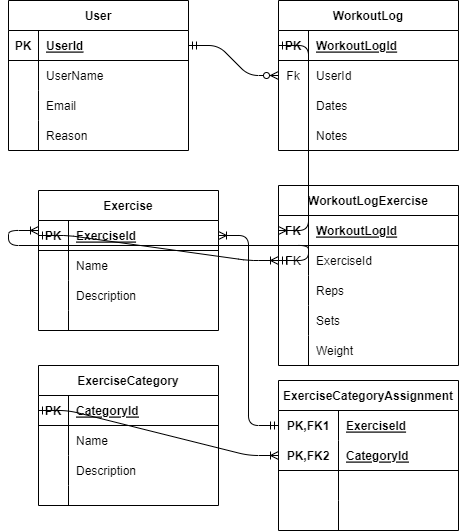

The diagram above was exported from draw.io. Its source (the exported page's mxGraphModel, read from the mxfile embedded in the PNG):
<mxGraphModel dx="1916" dy="599" grid="1" gridSize="10" guides="1" tooltips="1" connect="1" arrows="1" fold="1" page="1" pageScale="1" pageWidth="850" pageHeight="1100" math="0" shadow="0">
  <root>
    <mxCell id="0" />
    <mxCell id="1" parent="0" />
    <mxCell id="154" value="User" style="shape=table;startSize=30;container=1;collapsible=1;childLayout=tableLayout;fixedRows=1;rowLines=0;fontStyle=1;align=center;resizeLast=1;" vertex="1" parent="1">
      <mxGeometry y="190" width="180" height="150" as="geometry" />
    </mxCell>
    <mxCell id="155" value="" style="shape=tableRow;horizontal=0;startSize=0;swimlaneHead=0;swimlaneBody=0;fillColor=none;collapsible=0;dropTarget=0;points=[[0,0.5],[1,0.5]];portConstraint=eastwest;top=0;left=0;right=0;bottom=1;" vertex="1" parent="154">
      <mxGeometry y="30" width="180" height="30" as="geometry" />
    </mxCell>
    <mxCell id="156" value="PK" style="shape=partialRectangle;connectable=0;fillColor=none;top=0;left=0;bottom=0;right=0;fontStyle=1;overflow=hidden;" vertex="1" parent="155">
      <mxGeometry width="30" height="30" as="geometry">
        <mxRectangle width="30" height="30" as="alternateBounds" />
      </mxGeometry>
    </mxCell>
    <mxCell id="157" value="UserId" style="shape=partialRectangle;connectable=0;fillColor=none;top=0;left=0;bottom=0;right=0;align=left;spacingLeft=6;fontStyle=5;overflow=hidden;" vertex="1" parent="155">
      <mxGeometry x="30" width="150" height="30" as="geometry">
        <mxRectangle width="150" height="30" as="alternateBounds" />
      </mxGeometry>
    </mxCell>
    <mxCell id="158" value="" style="shape=tableRow;horizontal=0;startSize=0;swimlaneHead=0;swimlaneBody=0;fillColor=none;collapsible=0;dropTarget=0;points=[[0,0.5],[1,0.5]];portConstraint=eastwest;top=0;left=0;right=0;bottom=0;" vertex="1" parent="154">
      <mxGeometry y="60" width="180" height="30" as="geometry" />
    </mxCell>
    <mxCell id="159" value="" style="shape=partialRectangle;connectable=0;fillColor=none;top=0;left=0;bottom=0;right=0;editable=1;overflow=hidden;" vertex="1" parent="158">
      <mxGeometry width="30" height="30" as="geometry">
        <mxRectangle width="30" height="30" as="alternateBounds" />
      </mxGeometry>
    </mxCell>
    <mxCell id="160" value="UserName" style="shape=partialRectangle;connectable=0;fillColor=none;top=0;left=0;bottom=0;right=0;align=left;spacingLeft=6;overflow=hidden;" vertex="1" parent="158">
      <mxGeometry x="30" width="150" height="30" as="geometry">
        <mxRectangle width="150" height="30" as="alternateBounds" />
      </mxGeometry>
    </mxCell>
    <mxCell id="161" value="" style="shape=tableRow;horizontal=0;startSize=0;swimlaneHead=0;swimlaneBody=0;fillColor=none;collapsible=0;dropTarget=0;points=[[0,0.5],[1,0.5]];portConstraint=eastwest;top=0;left=0;right=0;bottom=0;" vertex="1" parent="154">
      <mxGeometry y="90" width="180" height="30" as="geometry" />
    </mxCell>
    <mxCell id="162" value="" style="shape=partialRectangle;connectable=0;fillColor=none;top=0;left=0;bottom=0;right=0;editable=1;overflow=hidden;" vertex="1" parent="161">
      <mxGeometry width="30" height="30" as="geometry">
        <mxRectangle width="30" height="30" as="alternateBounds" />
      </mxGeometry>
    </mxCell>
    <mxCell id="163" value="Email" style="shape=partialRectangle;connectable=0;fillColor=none;top=0;left=0;bottom=0;right=0;align=left;spacingLeft=6;overflow=hidden;" vertex="1" parent="161">
      <mxGeometry x="30" width="150" height="30" as="geometry">
        <mxRectangle width="150" height="30" as="alternateBounds" />
      </mxGeometry>
    </mxCell>
    <mxCell id="164" value="" style="shape=tableRow;horizontal=0;startSize=0;swimlaneHead=0;swimlaneBody=0;fillColor=none;collapsible=0;dropTarget=0;points=[[0,0.5],[1,0.5]];portConstraint=eastwest;top=0;left=0;right=0;bottom=0;" vertex="1" parent="154">
      <mxGeometry y="120" width="180" height="30" as="geometry" />
    </mxCell>
    <mxCell id="165" value="" style="shape=partialRectangle;connectable=0;fillColor=none;top=0;left=0;bottom=0;right=0;editable=1;overflow=hidden;" vertex="1" parent="164">
      <mxGeometry width="30" height="30" as="geometry">
        <mxRectangle width="30" height="30" as="alternateBounds" />
      </mxGeometry>
    </mxCell>
    <mxCell id="166" value="Reason" style="shape=partialRectangle;connectable=0;fillColor=none;top=0;left=0;bottom=0;right=0;align=left;spacingLeft=6;overflow=hidden;" vertex="1" parent="164">
      <mxGeometry x="30" width="150" height="30" as="geometry">
        <mxRectangle width="150" height="30" as="alternateBounds" />
      </mxGeometry>
    </mxCell>
    <mxCell id="167" value="WorkoutLog" style="shape=table;startSize=30;container=1;collapsible=1;childLayout=tableLayout;fixedRows=1;rowLines=0;fontStyle=1;align=center;resizeLast=1;" vertex="1" parent="1">
      <mxGeometry x="270" y="190" width="180" height="150" as="geometry" />
    </mxCell>
    <mxCell id="168" value="" style="shape=tableRow;horizontal=0;startSize=0;swimlaneHead=0;swimlaneBody=0;fillColor=none;collapsible=0;dropTarget=0;points=[[0,0.5],[1,0.5]];portConstraint=eastwest;top=0;left=0;right=0;bottom=1;" vertex="1" parent="167">
      <mxGeometry y="30" width="180" height="30" as="geometry" />
    </mxCell>
    <mxCell id="169" value="PK" style="shape=partialRectangle;connectable=0;fillColor=none;top=0;left=0;bottom=0;right=0;fontStyle=1;overflow=hidden;" vertex="1" parent="168">
      <mxGeometry width="30" height="30" as="geometry">
        <mxRectangle width="30" height="30" as="alternateBounds" />
      </mxGeometry>
    </mxCell>
    <mxCell id="170" value="WorkoutLogId" style="shape=partialRectangle;connectable=0;fillColor=none;top=0;left=0;bottom=0;right=0;align=left;spacingLeft=6;fontStyle=5;overflow=hidden;" vertex="1" parent="168">
      <mxGeometry x="30" width="150" height="30" as="geometry">
        <mxRectangle width="150" height="30" as="alternateBounds" />
      </mxGeometry>
    </mxCell>
    <mxCell id="171" value="" style="shape=tableRow;horizontal=0;startSize=0;swimlaneHead=0;swimlaneBody=0;fillColor=none;collapsible=0;dropTarget=0;points=[[0,0.5],[1,0.5]];portConstraint=eastwest;top=0;left=0;right=0;bottom=0;" vertex="1" parent="167">
      <mxGeometry y="60" width="180" height="30" as="geometry" />
    </mxCell>
    <mxCell id="172" value="Fk" style="shape=partialRectangle;connectable=0;fillColor=none;top=0;left=0;bottom=0;right=0;editable=1;overflow=hidden;" vertex="1" parent="171">
      <mxGeometry width="30" height="30" as="geometry">
        <mxRectangle width="30" height="30" as="alternateBounds" />
      </mxGeometry>
    </mxCell>
    <mxCell id="173" value="UserId" style="shape=partialRectangle;connectable=0;fillColor=none;top=0;left=0;bottom=0;right=0;align=left;spacingLeft=6;overflow=hidden;" vertex="1" parent="171">
      <mxGeometry x="30" width="150" height="30" as="geometry">
        <mxRectangle width="150" height="30" as="alternateBounds" />
      </mxGeometry>
    </mxCell>
    <mxCell id="174" value="" style="shape=tableRow;horizontal=0;startSize=0;swimlaneHead=0;swimlaneBody=0;fillColor=none;collapsible=0;dropTarget=0;points=[[0,0.5],[1,0.5]];portConstraint=eastwest;top=0;left=0;right=0;bottom=0;" vertex="1" parent="167">
      <mxGeometry y="90" width="180" height="30" as="geometry" />
    </mxCell>
    <mxCell id="175" value="" style="shape=partialRectangle;connectable=0;fillColor=none;top=0;left=0;bottom=0;right=0;editable=1;overflow=hidden;" vertex="1" parent="174">
      <mxGeometry width="30" height="30" as="geometry">
        <mxRectangle width="30" height="30" as="alternateBounds" />
      </mxGeometry>
    </mxCell>
    <mxCell id="176" value="Dates" style="shape=partialRectangle;connectable=0;fillColor=none;top=0;left=0;bottom=0;right=0;align=left;spacingLeft=6;overflow=hidden;" vertex="1" parent="174">
      <mxGeometry x="30" width="150" height="30" as="geometry">
        <mxRectangle width="150" height="30" as="alternateBounds" />
      </mxGeometry>
    </mxCell>
    <mxCell id="177" value="" style="shape=tableRow;horizontal=0;startSize=0;swimlaneHead=0;swimlaneBody=0;fillColor=none;collapsible=0;dropTarget=0;points=[[0,0.5],[1,0.5]];portConstraint=eastwest;top=0;left=0;right=0;bottom=0;" vertex="1" parent="167">
      <mxGeometry y="120" width="180" height="30" as="geometry" />
    </mxCell>
    <mxCell id="178" value="" style="shape=partialRectangle;connectable=0;fillColor=none;top=0;left=0;bottom=0;right=0;editable=1;overflow=hidden;" vertex="1" parent="177">
      <mxGeometry width="30" height="30" as="geometry">
        <mxRectangle width="30" height="30" as="alternateBounds" />
      </mxGeometry>
    </mxCell>
    <mxCell id="179" value="Notes" style="shape=partialRectangle;connectable=0;fillColor=none;top=0;left=0;bottom=0;right=0;align=left;spacingLeft=6;overflow=hidden;" vertex="1" parent="177">
      <mxGeometry x="30" width="150" height="30" as="geometry">
        <mxRectangle width="150" height="30" as="alternateBounds" />
      </mxGeometry>
    </mxCell>
    <mxCell id="180" value="" style="edgeStyle=entityRelationEdgeStyle;fontSize=12;html=1;endArrow=ERzeroToMany;startArrow=ERmandOne;entryX=0;entryY=0.5;entryDx=0;entryDy=0;exitX=1;exitY=0.5;exitDx=0;exitDy=0;" edge="1" parent="1" source="155" target="171">
      <mxGeometry width="100" height="100" relative="1" as="geometry">
        <mxPoint x="170" y="330" as="sourcePoint" />
        <mxPoint x="270" y="230" as="targetPoint" />
      </mxGeometry>
    </mxCell>
    <mxCell id="181" value="Exercise" style="shape=table;startSize=30;container=1;collapsible=1;childLayout=tableLayout;fixedRows=1;rowLines=0;fontStyle=1;align=center;resizeLast=1;" vertex="1" parent="1">
      <mxGeometry x="30" y="380" width="180" height="140" as="geometry" />
    </mxCell>
    <mxCell id="182" value="" style="shape=tableRow;horizontal=0;startSize=0;swimlaneHead=0;swimlaneBody=0;fillColor=none;collapsible=0;dropTarget=0;points=[[0,0.5],[1,0.5]];portConstraint=eastwest;top=0;left=0;right=0;bottom=1;" vertex="1" parent="181">
      <mxGeometry y="30" width="180" height="30" as="geometry" />
    </mxCell>
    <mxCell id="183" value="PK" style="shape=partialRectangle;connectable=0;fillColor=none;top=0;left=0;bottom=0;right=0;fontStyle=1;overflow=hidden;" vertex="1" parent="182">
      <mxGeometry width="30" height="30" as="geometry">
        <mxRectangle width="30" height="30" as="alternateBounds" />
      </mxGeometry>
    </mxCell>
    <mxCell id="184" value="ExerciseId" style="shape=partialRectangle;connectable=0;fillColor=none;top=0;left=0;bottom=0;right=0;align=left;spacingLeft=6;fontStyle=5;overflow=hidden;" vertex="1" parent="182">
      <mxGeometry x="30" width="150" height="30" as="geometry">
        <mxRectangle width="150" height="30" as="alternateBounds" />
      </mxGeometry>
    </mxCell>
    <mxCell id="185" value="" style="shape=tableRow;horizontal=0;startSize=0;swimlaneHead=0;swimlaneBody=0;fillColor=none;collapsible=0;dropTarget=0;points=[[0,0.5],[1,0.5]];portConstraint=eastwest;top=0;left=0;right=0;bottom=0;" vertex="1" parent="181">
      <mxGeometry y="60" width="180" height="30" as="geometry" />
    </mxCell>
    <mxCell id="186" value="" style="shape=partialRectangle;connectable=0;fillColor=none;top=0;left=0;bottom=0;right=0;editable=1;overflow=hidden;" vertex="1" parent="185">
      <mxGeometry width="30" height="30" as="geometry">
        <mxRectangle width="30" height="30" as="alternateBounds" />
      </mxGeometry>
    </mxCell>
    <mxCell id="187" value="Name" style="shape=partialRectangle;connectable=0;fillColor=none;top=0;left=0;bottom=0;right=0;align=left;spacingLeft=6;overflow=hidden;" vertex="1" parent="185">
      <mxGeometry x="30" width="150" height="30" as="geometry">
        <mxRectangle width="150" height="30" as="alternateBounds" />
      </mxGeometry>
    </mxCell>
    <mxCell id="188" value="" style="shape=tableRow;horizontal=0;startSize=0;swimlaneHead=0;swimlaneBody=0;fillColor=none;collapsible=0;dropTarget=0;points=[[0,0.5],[1,0.5]];portConstraint=eastwest;top=0;left=0;right=0;bottom=0;" vertex="1" parent="181">
      <mxGeometry y="90" width="180" height="30" as="geometry" />
    </mxCell>
    <mxCell id="189" value="" style="shape=partialRectangle;connectable=0;fillColor=none;top=0;left=0;bottom=0;right=0;editable=1;overflow=hidden;" vertex="1" parent="188">
      <mxGeometry width="30" height="30" as="geometry">
        <mxRectangle width="30" height="30" as="alternateBounds" />
      </mxGeometry>
    </mxCell>
    <mxCell id="190" value="Description" style="shape=partialRectangle;connectable=0;fillColor=none;top=0;left=0;bottom=0;right=0;align=left;spacingLeft=6;overflow=hidden;" vertex="1" parent="188">
      <mxGeometry x="30" width="150" height="30" as="geometry">
        <mxRectangle width="150" height="30" as="alternateBounds" />
      </mxGeometry>
    </mxCell>
    <mxCell id="191" value="" style="shape=tableRow;horizontal=0;startSize=0;swimlaneHead=0;swimlaneBody=0;fillColor=none;collapsible=0;dropTarget=0;points=[[0,0.5],[1,0.5]];portConstraint=eastwest;top=0;left=0;right=0;bottom=0;" vertex="1" parent="181">
      <mxGeometry y="120" width="180" height="20" as="geometry" />
    </mxCell>
    <mxCell id="192" value="" style="shape=partialRectangle;connectable=0;fillColor=none;top=0;left=0;bottom=0;right=0;editable=1;overflow=hidden;" vertex="1" parent="191">
      <mxGeometry width="30" height="20" as="geometry">
        <mxRectangle width="30" height="20" as="alternateBounds" />
      </mxGeometry>
    </mxCell>
    <mxCell id="193" value="" style="shape=partialRectangle;connectable=0;fillColor=none;top=0;left=0;bottom=0;right=0;align=left;spacingLeft=6;overflow=hidden;" vertex="1" parent="191">
      <mxGeometry x="30" width="150" height="20" as="geometry">
        <mxRectangle width="150" height="20" as="alternateBounds" />
      </mxGeometry>
    </mxCell>
    <mxCell id="195" value="WorkoutLogExercise" style="shape=table;startSize=30;container=1;collapsible=1;childLayout=tableLayout;fixedRows=1;rowLines=0;fontStyle=1;align=center;resizeLast=1;" vertex="1" parent="1">
      <mxGeometry x="270" y="375" width="180" height="180" as="geometry" />
    </mxCell>
    <mxCell id="196" value="" style="shape=tableRow;horizontal=0;startSize=0;swimlaneHead=0;swimlaneBody=0;fillColor=none;collapsible=0;dropTarget=0;points=[[0,0.5],[1,0.5]];portConstraint=eastwest;top=0;left=0;right=0;bottom=1;" vertex="1" parent="195">
      <mxGeometry y="30" width="180" height="30" as="geometry" />
    </mxCell>
    <mxCell id="197" value="FK" style="shape=partialRectangle;connectable=0;fillColor=none;top=0;left=0;bottom=0;right=0;fontStyle=1;overflow=hidden;" vertex="1" parent="196">
      <mxGeometry width="30" height="30" as="geometry">
        <mxRectangle width="30" height="30" as="alternateBounds" />
      </mxGeometry>
    </mxCell>
    <mxCell id="198" value="WorkoutLogId" style="shape=partialRectangle;connectable=0;fillColor=none;top=0;left=0;bottom=0;right=0;align=left;spacingLeft=6;fontStyle=5;overflow=hidden;" vertex="1" parent="196">
      <mxGeometry x="30" width="150" height="30" as="geometry">
        <mxRectangle width="150" height="30" as="alternateBounds" />
      </mxGeometry>
    </mxCell>
    <mxCell id="199" value="" style="shape=tableRow;horizontal=0;startSize=0;swimlaneHead=0;swimlaneBody=0;fillColor=none;collapsible=0;dropTarget=0;points=[[0,0.5],[1,0.5]];portConstraint=eastwest;top=0;left=0;right=0;bottom=0;" vertex="1" parent="195">
      <mxGeometry y="60" width="180" height="30" as="geometry" />
    </mxCell>
    <mxCell id="200" value="FK" style="shape=partialRectangle;connectable=0;fillColor=none;top=0;left=0;bottom=0;right=0;editable=1;overflow=hidden;" vertex="1" parent="199">
      <mxGeometry width="30" height="30" as="geometry">
        <mxRectangle width="30" height="30" as="alternateBounds" />
      </mxGeometry>
    </mxCell>
    <mxCell id="201" value="ExerciseId" style="shape=partialRectangle;connectable=0;fillColor=none;top=0;left=0;bottom=0;right=0;align=left;spacingLeft=6;overflow=hidden;" vertex="1" parent="199">
      <mxGeometry x="30" width="150" height="30" as="geometry">
        <mxRectangle width="150" height="30" as="alternateBounds" />
      </mxGeometry>
    </mxCell>
    <mxCell id="202" value="" style="shape=tableRow;horizontal=0;startSize=0;swimlaneHead=0;swimlaneBody=0;fillColor=none;collapsible=0;dropTarget=0;points=[[0,0.5],[1,0.5]];portConstraint=eastwest;top=0;left=0;right=0;bottom=0;" vertex="1" parent="195">
      <mxGeometry y="90" width="180" height="30" as="geometry" />
    </mxCell>
    <mxCell id="203" value="" style="shape=partialRectangle;connectable=0;fillColor=none;top=0;left=0;bottom=0;right=0;editable=1;overflow=hidden;" vertex="1" parent="202">
      <mxGeometry width="30" height="30" as="geometry">
        <mxRectangle width="30" height="30" as="alternateBounds" />
      </mxGeometry>
    </mxCell>
    <mxCell id="204" value="Reps" style="shape=partialRectangle;connectable=0;fillColor=none;top=0;left=0;bottom=0;right=0;align=left;spacingLeft=6;overflow=hidden;" vertex="1" parent="202">
      <mxGeometry x="30" width="150" height="30" as="geometry">
        <mxRectangle width="150" height="30" as="alternateBounds" />
      </mxGeometry>
    </mxCell>
    <mxCell id="205" value="" style="shape=tableRow;horizontal=0;startSize=0;swimlaneHead=0;swimlaneBody=0;fillColor=none;collapsible=0;dropTarget=0;points=[[0,0.5],[1,0.5]];portConstraint=eastwest;top=0;left=0;right=0;bottom=0;" vertex="1" parent="195">
      <mxGeometry y="120" width="180" height="30" as="geometry" />
    </mxCell>
    <mxCell id="206" value="" style="shape=partialRectangle;connectable=0;fillColor=none;top=0;left=0;bottom=0;right=0;editable=1;overflow=hidden;" vertex="1" parent="205">
      <mxGeometry width="30" height="30" as="geometry">
        <mxRectangle width="30" height="30" as="alternateBounds" />
      </mxGeometry>
    </mxCell>
    <mxCell id="207" value="Sets" style="shape=partialRectangle;connectable=0;fillColor=none;top=0;left=0;bottom=0;right=0;align=left;spacingLeft=6;overflow=hidden;" vertex="1" parent="205">
      <mxGeometry x="30" width="150" height="30" as="geometry">
        <mxRectangle width="150" height="30" as="alternateBounds" />
      </mxGeometry>
    </mxCell>
    <mxCell id="208" value="" style="shape=tableRow;horizontal=0;startSize=0;swimlaneHead=0;swimlaneBody=0;fillColor=none;collapsible=0;dropTarget=0;points=[[0,0.5],[1,0.5]];portConstraint=eastwest;top=0;left=0;right=0;bottom=0;" vertex="1" parent="195">
      <mxGeometry y="150" width="180" height="30" as="geometry" />
    </mxCell>
    <mxCell id="209" value="" style="shape=partialRectangle;connectable=0;fillColor=none;top=0;left=0;bottom=0;right=0;editable=1;overflow=hidden;" vertex="1" parent="208">
      <mxGeometry width="30" height="30" as="geometry">
        <mxRectangle width="30" height="30" as="alternateBounds" />
      </mxGeometry>
    </mxCell>
    <mxCell id="210" value="Weight" style="shape=partialRectangle;connectable=0;fillColor=none;top=0;left=0;bottom=0;right=0;align=left;spacingLeft=6;overflow=hidden;" vertex="1" parent="208">
      <mxGeometry x="30" width="150" height="30" as="geometry">
        <mxRectangle width="150" height="30" as="alternateBounds" />
      </mxGeometry>
    </mxCell>
    <mxCell id="211" value="ExerciseCategory" style="shape=table;startSize=30;container=1;collapsible=1;childLayout=tableLayout;fixedRows=1;rowLines=0;fontStyle=1;align=center;resizeLast=1;" vertex="1" parent="1">
      <mxGeometry x="30" y="555" width="180" height="140" as="geometry" />
    </mxCell>
    <mxCell id="212" value="" style="shape=tableRow;horizontal=0;startSize=0;swimlaneHead=0;swimlaneBody=0;fillColor=none;collapsible=0;dropTarget=0;points=[[0,0.5],[1,0.5]];portConstraint=eastwest;top=0;left=0;right=0;bottom=1;" vertex="1" parent="211">
      <mxGeometry y="30" width="180" height="30" as="geometry" />
    </mxCell>
    <mxCell id="213" value="PK" style="shape=partialRectangle;connectable=0;fillColor=none;top=0;left=0;bottom=0;right=0;fontStyle=1;overflow=hidden;" vertex="1" parent="212">
      <mxGeometry width="30" height="30" as="geometry">
        <mxRectangle width="30" height="30" as="alternateBounds" />
      </mxGeometry>
    </mxCell>
    <mxCell id="214" value="CategoryId" style="shape=partialRectangle;connectable=0;fillColor=none;top=0;left=0;bottom=0;right=0;align=left;spacingLeft=6;fontStyle=5;overflow=hidden;" vertex="1" parent="212">
      <mxGeometry x="30" width="150" height="30" as="geometry">
        <mxRectangle width="150" height="30" as="alternateBounds" />
      </mxGeometry>
    </mxCell>
    <mxCell id="215" value="" style="shape=tableRow;horizontal=0;startSize=0;swimlaneHead=0;swimlaneBody=0;fillColor=none;collapsible=0;dropTarget=0;points=[[0,0.5],[1,0.5]];portConstraint=eastwest;top=0;left=0;right=0;bottom=0;" vertex="1" parent="211">
      <mxGeometry y="60" width="180" height="30" as="geometry" />
    </mxCell>
    <mxCell id="216" value="" style="shape=partialRectangle;connectable=0;fillColor=none;top=0;left=0;bottom=0;right=0;editable=1;overflow=hidden;" vertex="1" parent="215">
      <mxGeometry width="30" height="30" as="geometry">
        <mxRectangle width="30" height="30" as="alternateBounds" />
      </mxGeometry>
    </mxCell>
    <mxCell id="217" value="Name" style="shape=partialRectangle;connectable=0;fillColor=none;top=0;left=0;bottom=0;right=0;align=left;spacingLeft=6;overflow=hidden;" vertex="1" parent="215">
      <mxGeometry x="30" width="150" height="30" as="geometry">
        <mxRectangle width="150" height="30" as="alternateBounds" />
      </mxGeometry>
    </mxCell>
    <mxCell id="218" value="" style="shape=tableRow;horizontal=0;startSize=0;swimlaneHead=0;swimlaneBody=0;fillColor=none;collapsible=0;dropTarget=0;points=[[0,0.5],[1,0.5]];portConstraint=eastwest;top=0;left=0;right=0;bottom=0;" vertex="1" parent="211">
      <mxGeometry y="90" width="180" height="30" as="geometry" />
    </mxCell>
    <mxCell id="219" value="" style="shape=partialRectangle;connectable=0;fillColor=none;top=0;left=0;bottom=0;right=0;editable=1;overflow=hidden;" vertex="1" parent="218">
      <mxGeometry width="30" height="30" as="geometry">
        <mxRectangle width="30" height="30" as="alternateBounds" />
      </mxGeometry>
    </mxCell>
    <mxCell id="220" value="Description" style="shape=partialRectangle;connectable=0;fillColor=none;top=0;left=0;bottom=0;right=0;align=left;spacingLeft=6;overflow=hidden;" vertex="1" parent="218">
      <mxGeometry x="30" width="150" height="30" as="geometry">
        <mxRectangle width="150" height="30" as="alternateBounds" />
      </mxGeometry>
    </mxCell>
    <mxCell id="221" value="" style="shape=tableRow;horizontal=0;startSize=0;swimlaneHead=0;swimlaneBody=0;fillColor=none;collapsible=0;dropTarget=0;points=[[0,0.5],[1,0.5]];portConstraint=eastwest;top=0;left=0;right=0;bottom=0;" vertex="1" parent="211">
      <mxGeometry y="120" width="180" height="20" as="geometry" />
    </mxCell>
    <mxCell id="222" value="" style="shape=partialRectangle;connectable=0;fillColor=none;top=0;left=0;bottom=0;right=0;editable=1;overflow=hidden;" vertex="1" parent="221">
      <mxGeometry width="30" height="20" as="geometry">
        <mxRectangle width="30" height="20" as="alternateBounds" />
      </mxGeometry>
    </mxCell>
    <mxCell id="223" value="" style="shape=partialRectangle;connectable=0;fillColor=none;top=0;left=0;bottom=0;right=0;align=left;spacingLeft=6;overflow=hidden;" vertex="1" parent="221">
      <mxGeometry x="30" width="150" height="20" as="geometry">
        <mxRectangle width="150" height="20" as="alternateBounds" />
      </mxGeometry>
    </mxCell>
    <mxCell id="224" value="ExerciseCategoryAssignment" style="shape=table;startSize=30;container=1;collapsible=1;childLayout=tableLayout;fixedRows=1;rowLines=0;fontStyle=1;align=center;resizeLast=1;" vertex="1" parent="1">
      <mxGeometry x="270" y="570" width="180" height="150" as="geometry" />
    </mxCell>
    <mxCell id="225" value="" style="shape=tableRow;horizontal=0;startSize=0;swimlaneHead=0;swimlaneBody=0;fillColor=none;collapsible=0;dropTarget=0;points=[[0,0.5],[1,0.5]];portConstraint=eastwest;top=0;left=0;right=0;bottom=0;" vertex="1" parent="224">
      <mxGeometry y="30" width="180" height="30" as="geometry" />
    </mxCell>
    <mxCell id="226" value="PK,FK1" style="shape=partialRectangle;connectable=0;fillColor=none;top=0;left=0;bottom=0;right=0;fontStyle=1;overflow=hidden;" vertex="1" parent="225">
      <mxGeometry width="60" height="30" as="geometry">
        <mxRectangle width="60" height="30" as="alternateBounds" />
      </mxGeometry>
    </mxCell>
    <mxCell id="227" value="ExerciseId" style="shape=partialRectangle;connectable=0;fillColor=none;top=0;left=0;bottom=0;right=0;align=left;spacingLeft=6;fontStyle=5;overflow=hidden;" vertex="1" parent="225">
      <mxGeometry x="60" width="120" height="30" as="geometry">
        <mxRectangle width="120" height="30" as="alternateBounds" />
      </mxGeometry>
    </mxCell>
    <mxCell id="228" value="" style="shape=tableRow;horizontal=0;startSize=0;swimlaneHead=0;swimlaneBody=0;fillColor=none;collapsible=0;dropTarget=0;points=[[0,0.5],[1,0.5]];portConstraint=eastwest;top=0;left=0;right=0;bottom=1;" vertex="1" parent="224">
      <mxGeometry y="60" width="180" height="30" as="geometry" />
    </mxCell>
    <mxCell id="229" value="PK,FK2" style="shape=partialRectangle;connectable=0;fillColor=none;top=0;left=0;bottom=0;right=0;fontStyle=1;overflow=hidden;" vertex="1" parent="228">
      <mxGeometry width="60" height="30" as="geometry">
        <mxRectangle width="60" height="30" as="alternateBounds" />
      </mxGeometry>
    </mxCell>
    <mxCell id="230" value="CategoryId" style="shape=partialRectangle;connectable=0;fillColor=none;top=0;left=0;bottom=0;right=0;align=left;spacingLeft=6;fontStyle=5;overflow=hidden;" vertex="1" parent="228">
      <mxGeometry x="60" width="120" height="30" as="geometry">
        <mxRectangle width="120" height="30" as="alternateBounds" />
      </mxGeometry>
    </mxCell>
    <mxCell id="231" value="" style="shape=tableRow;horizontal=0;startSize=0;swimlaneHead=0;swimlaneBody=0;fillColor=none;collapsible=0;dropTarget=0;points=[[0,0.5],[1,0.5]];portConstraint=eastwest;top=0;left=0;right=0;bottom=0;" vertex="1" parent="224">
      <mxGeometry y="90" width="180" height="30" as="geometry" />
    </mxCell>
    <mxCell id="232" value="" style="shape=partialRectangle;connectable=0;fillColor=none;top=0;left=0;bottom=0;right=0;editable=1;overflow=hidden;" vertex="1" parent="231">
      <mxGeometry width="60" height="30" as="geometry">
        <mxRectangle width="60" height="30" as="alternateBounds" />
      </mxGeometry>
    </mxCell>
    <mxCell id="233" value="" style="shape=partialRectangle;connectable=0;fillColor=none;top=0;left=0;bottom=0;right=0;align=left;spacingLeft=6;overflow=hidden;" vertex="1" parent="231">
      <mxGeometry x="60" width="120" height="30" as="geometry">
        <mxRectangle width="120" height="30" as="alternateBounds" />
      </mxGeometry>
    </mxCell>
    <mxCell id="234" value="" style="shape=tableRow;horizontal=0;startSize=0;swimlaneHead=0;swimlaneBody=0;fillColor=none;collapsible=0;dropTarget=0;points=[[0,0.5],[1,0.5]];portConstraint=eastwest;top=0;left=0;right=0;bottom=0;" vertex="1" parent="224">
      <mxGeometry y="120" width="180" height="30" as="geometry" />
    </mxCell>
    <mxCell id="235" value="" style="shape=partialRectangle;connectable=0;fillColor=none;top=0;left=0;bottom=0;right=0;editable=1;overflow=hidden;" vertex="1" parent="234">
      <mxGeometry width="60" height="30" as="geometry">
        <mxRectangle width="60" height="30" as="alternateBounds" />
      </mxGeometry>
    </mxCell>
    <mxCell id="236" value="" style="shape=partialRectangle;connectable=0;fillColor=none;top=0;left=0;bottom=0;right=0;align=left;spacingLeft=6;overflow=hidden;" vertex="1" parent="234">
      <mxGeometry x="60" width="120" height="30" as="geometry">
        <mxRectangle width="120" height="30" as="alternateBounds" />
      </mxGeometry>
    </mxCell>
    <mxCell id="237" value="" style="edgeStyle=entityRelationEdgeStyle;fontSize=12;html=1;endArrow=ERoneToMany;startArrow=ERmandOne;entryX=0;entryY=0.5;entryDx=0;entryDy=0;exitX=0;exitY=0.5;exitDx=0;exitDy=0;" edge="1" parent="1" source="168" target="196">
      <mxGeometry width="100" height="100" relative="1" as="geometry">
        <mxPoint x="160" y="330" as="sourcePoint" />
        <mxPoint x="260" y="230" as="targetPoint" />
      </mxGeometry>
    </mxCell>
    <mxCell id="238" value="" style="edgeStyle=entityRelationEdgeStyle;fontSize=12;html=1;endArrow=ERoneToMany;startArrow=ERmandOne;exitX=0;exitY=0.5;exitDx=0;exitDy=0;" edge="1" parent="1" source="182">
      <mxGeometry width="100" height="100" relative="1" as="geometry">
        <mxPoint x="180" y="550" as="sourcePoint" />
        <mxPoint x="270" y="450" as="targetPoint" />
      </mxGeometry>
    </mxCell>
    <mxCell id="239" value="" style="edgeStyle=entityRelationEdgeStyle;fontSize=12;html=1;endArrow=ERoneToMany;startArrow=ERmandOne;" edge="1" parent="1">
      <mxGeometry width="100" height="100" relative="1" as="geometry">
        <mxPoint x="270" y="450" as="sourcePoint" />
        <mxPoint x="30" y="420" as="targetPoint" />
      </mxGeometry>
    </mxCell>
    <mxCell id="240" value="" style="edgeStyle=entityRelationEdgeStyle;fontSize=12;html=1;endArrow=ERoneToMany;startArrow=ERmandOne;exitX=0;exitY=0.5;exitDx=0;exitDy=0;entryX=1;entryY=0.5;entryDx=0;entryDy=0;" edge="1" parent="1" source="225" target="182">
      <mxGeometry width="100" height="100" relative="1" as="geometry">
        <mxPoint x="190" y="675" as="sourcePoint" />
        <mxPoint x="290" y="575" as="targetPoint" />
      </mxGeometry>
    </mxCell>
    <mxCell id="241" value="" style="edgeStyle=entityRelationEdgeStyle;fontSize=12;html=1;endArrow=ERoneToMany;startArrow=ERmandOne;entryX=0;entryY=0.5;entryDx=0;entryDy=0;exitX=0;exitY=0.5;exitDx=0;exitDy=0;" edge="1" parent="1" source="212" target="224">
      <mxGeometry width="100" height="100" relative="1" as="geometry">
        <mxPoint x="180" y="730" as="sourcePoint" />
        <mxPoint x="280" y="630" as="targetPoint" />
      </mxGeometry>
    </mxCell>
  </root>
</mxGraphModel>